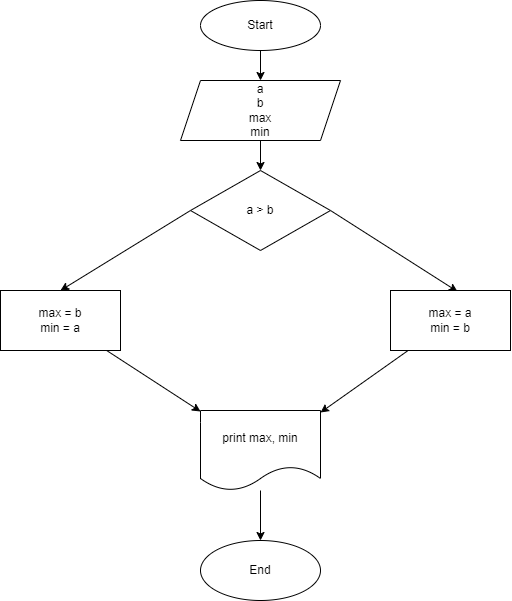

The diagram above was exported from draw.io. Its source (the exported page's mxGraphModel, read from the mxfile embedded in the PNG):
<mxGraphModel dx="1720" dy="501" grid="1" gridSize="10" guides="1" tooltips="1" connect="1" arrows="1" fold="1" page="1" pageScale="1" pageWidth="827" pageHeight="1169" math="0" shadow="0">
  <root>
    <mxCell id="0" />
    <mxCell id="1" parent="0" />
    <mxCell id="4" value="" style="edgeStyle=none;html=1;" edge="1" parent="1" source="2" target="3">
      <mxGeometry relative="1" as="geometry" />
    </mxCell>
    <mxCell id="2" value="Start" style="ellipse;whiteSpace=wrap;html=1;" vertex="1" parent="1">
      <mxGeometry x="340" y="120" width="120" height="50" as="geometry" />
    </mxCell>
    <mxCell id="6" value="" style="edgeStyle=none;html=1;" edge="1" parent="1" source="3" target="5">
      <mxGeometry relative="1" as="geometry" />
    </mxCell>
    <mxCell id="3" value="a&lt;br&gt;b&lt;br&gt;max&lt;br&gt;min" style="shape=parallelogram;perimeter=parallelogramPerimeter;whiteSpace=wrap;html=1;fixedSize=1;" vertex="1" parent="1">
      <mxGeometry x="320" y="200" width="160" height="60" as="geometry" />
    </mxCell>
    <mxCell id="8" value="" style="edgeStyle=none;html=1;exitX=1;exitY=0.5;exitDx=0;exitDy=0;entryX=0.558;entryY=0.017;entryDx=0;entryDy=0;entryPerimeter=0;" edge="1" parent="1" source="5" target="7">
      <mxGeometry relative="1" as="geometry" />
    </mxCell>
    <mxCell id="16" style="edgeStyle=none;html=1;entryX=0.5;entryY=0;entryDx=0;entryDy=0;exitX=0;exitY=0.5;exitDx=0;exitDy=0;" edge="1" parent="1" source="5" target="9">
      <mxGeometry relative="1" as="geometry" />
    </mxCell>
    <mxCell id="5" value="a &amp;gt; b" style="rhombus;whiteSpace=wrap;html=1;" vertex="1" parent="1">
      <mxGeometry x="330" y="290" width="140" height="80" as="geometry" />
    </mxCell>
    <mxCell id="13" style="edgeStyle=none;html=1;entryX=1;entryY=0.025;entryDx=0;entryDy=0;entryPerimeter=0;" edge="1" parent="1" source="7" target="11">
      <mxGeometry relative="1" as="geometry" />
    </mxCell>
    <mxCell id="7" value="max = a&lt;br&gt;min = b" style="whiteSpace=wrap;html=1;" vertex="1" parent="1">
      <mxGeometry x="530" y="410" width="120" height="60" as="geometry" />
    </mxCell>
    <mxCell id="12" value="" style="edgeStyle=none;html=1;" edge="1" parent="1" source="9" target="11">
      <mxGeometry relative="1" as="geometry" />
    </mxCell>
    <mxCell id="9" value="max = b&lt;br&gt;min = a" style="whiteSpace=wrap;html=1;" vertex="1" parent="1">
      <mxGeometry x="140" y="410" width="120" height="60" as="geometry" />
    </mxCell>
    <mxCell id="15" value="" style="edgeStyle=none;html=1;" edge="1" parent="1" source="11" target="14">
      <mxGeometry relative="1" as="geometry" />
    </mxCell>
    <mxCell id="11" value="print max, min" style="shape=document;whiteSpace=wrap;html=1;boundedLbl=1;" vertex="1" parent="1">
      <mxGeometry x="340" y="530" width="120" height="80" as="geometry" />
    </mxCell>
    <mxCell id="14" value="End" style="ellipse;whiteSpace=wrap;html=1;" vertex="1" parent="1">
      <mxGeometry x="340" y="660" width="120" height="60" as="geometry" />
    </mxCell>
  </root>
</mxGraphModel>